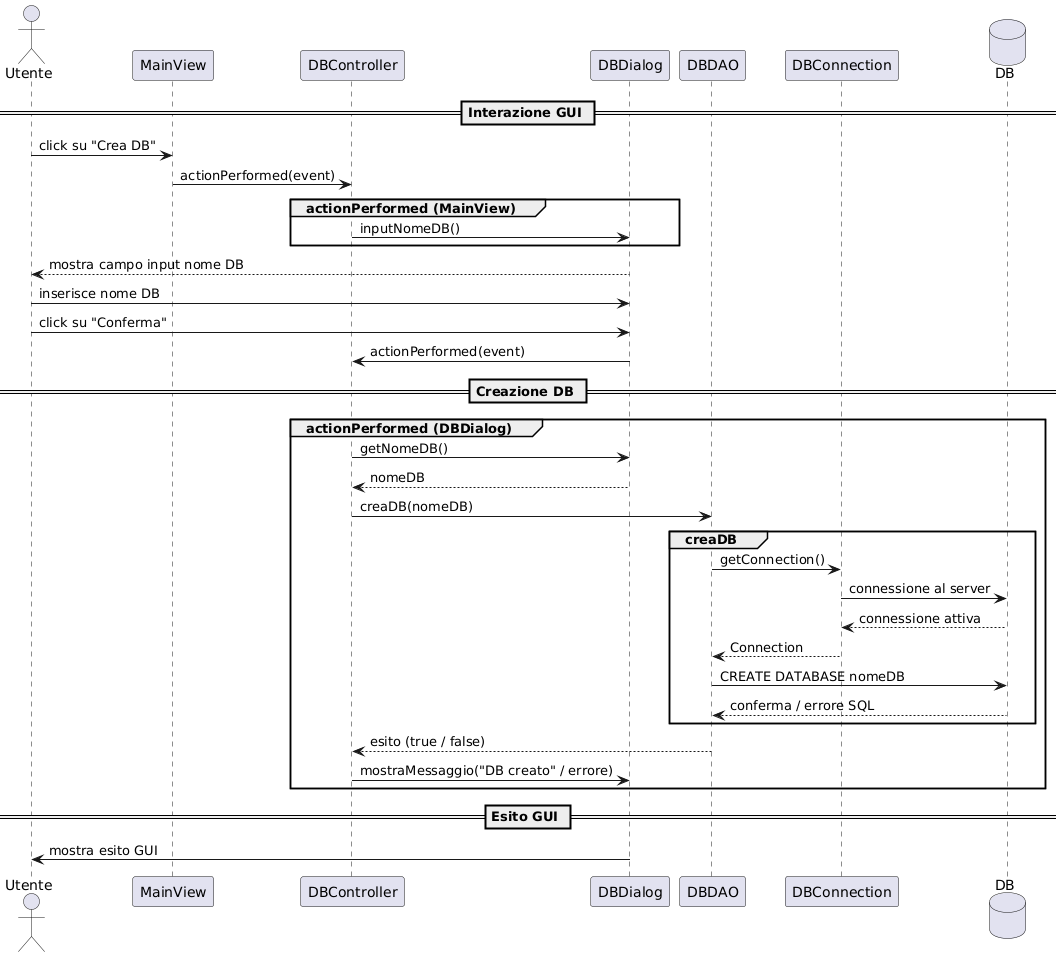

The diagram above was rendered by PlantUML. Its source (embedded in the PNG):
@startuml
actor Utente
participant MainView
participant DBController
participant DBDialog
participant DBDAO
participant DBConnection
database DB

== Interazione GUI ==
Utente -> MainView : click su "Crea DB"
MainView -> DBController : actionPerformed(event)

group actionPerformed (MainView)
	DBController -> DBDialog : inputNomeDB()
end

DBDialog --> Utente : mostra campo input nome DB
Utente -> DBDialog : inserisce nome DB
Utente -> DBDialog : click su "Conferma"
DBDialog -> DBController : actionPerformed(event)

== Creazione DB ==
group actionPerformed (DBDialog)
    	DBController -> DBDialog : getNomeDB()
    	DBDialog --> DBController : nomeDB

    	DBController -> DBDAO : creaDB(nomeDB)

    	group creaDB
        	DBDAO -> DBConnection : getConnection()
        	DBConnection -> DB : connessione al server 
        	DB --> DBConnection : connessione attiva
        	DBConnection --> DBDAO : Connection

        	DBDAO -> DB : CREATE DATABASE nomeDB
        	DB --> DBDAO : conferma / errore SQL
    	end

    	DBDAO --> DBController : esito (true / false)
    	DBController -> DBDialog : mostraMessaggio("DB creato" / errore)
end

== Esito GUI ==
DBDialog -> Utente : mostra esito GUI
@enduml